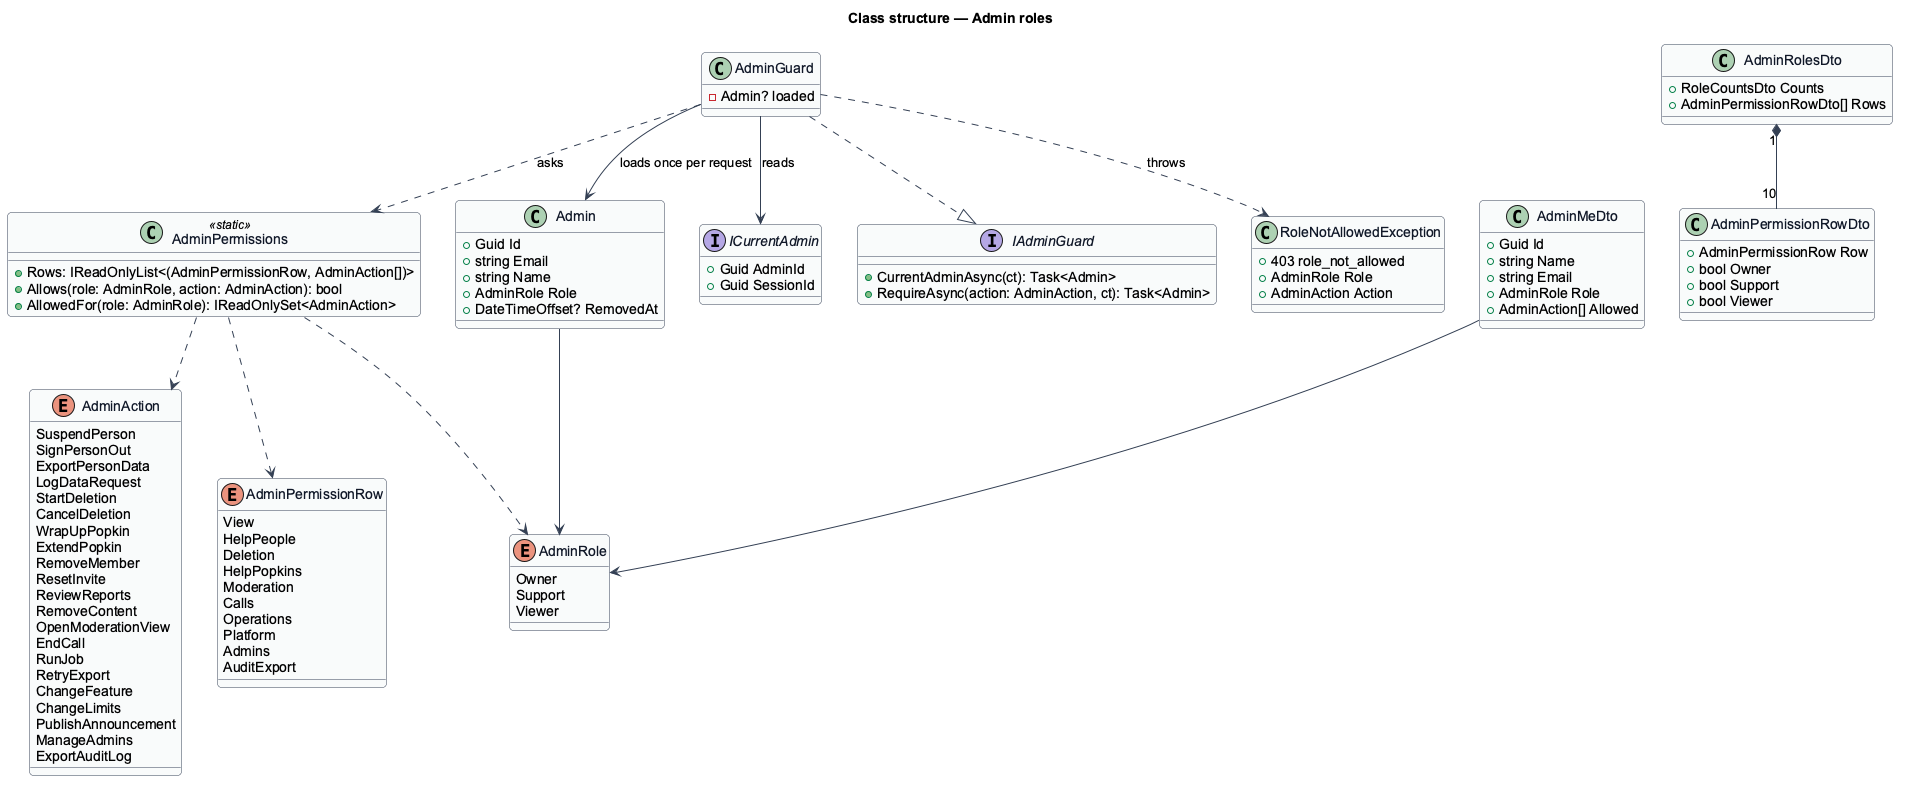

The diagram above was rendered by PlantUML. Its source (embedded in the PNG):
@startuml
' --- shared skin header ---
skinparam backgroundColor #FFFFFF
skinparam shadowing false
skinparam roundcorner 8
skinparam defaultFontName Arial
skinparam ArrowColor #344054
skinparam class {
  BorderColor #344054
  FontColor #101828
  BackgroundColor #F9FAFB
}
' --------------------------
title Class structure — Admin roles

enum AdminRole {
  Owner
  Support
  Viewer
}
enum AdminAction {
  SuspendPerson
  SignPersonOut
  ExportPersonData
  LogDataRequest
  StartDeletion
  CancelDeletion
  WrapUpPopkin
  ExtendPopkin
  RemoveMember
  ResetInvite
  ReviewReports
  RemoveContent
  OpenModerationView
  EndCall
  RunJob
  RetryExport
  ChangeFeature
  ChangeLimits
  PublishAnnouncement
  ManageAdmins
  ExportAuditLog
}
enum AdminPermissionRow {
  View
  HelpPeople
  Deletion
  HelpPopkins
  Moderation
  Calls
  Operations
  Platform
  Admins
  AuditExport
}
class AdminPermissions <<static>> {
  +Rows: IReadOnlyList<(AdminPermissionRow, AdminAction[])>
  +Allows(role: AdminRole, action: AdminAction): bool
  +AllowedFor(role: AdminRole): IReadOnlySet<AdminAction>
}
class Admin {
  +Guid Id
  +string Email
  +string Name
  +AdminRole Role
  +DateTimeOffset? RemovedAt
}
interface ICurrentAdmin {
  +Guid AdminId
  +Guid SessionId
}
interface IAdminGuard {
  +CurrentAdminAsync(ct): Task<Admin>
  +RequireAsync(action: AdminAction, ct): Task<Admin>
}
class AdminGuard {
  -Admin? loaded
}
class RoleNotAllowedException {
  +403 role_not_allowed
  +AdminRole Role
  +AdminAction Action
}
class AdminMeDto {
  +Guid Id
  +string Name
  +string Email
  +AdminRole Role
  +AdminAction[] Allowed
}
class AdminRolesDto {
  +RoleCountsDto Counts
  +AdminPermissionRowDto[] Rows
}
class AdminPermissionRowDto {
  +AdminPermissionRow Row
  +bool Owner
  +bool Support
  +bool Viewer
}
Admin --> AdminRole
AdminPermissions ..> AdminRole
AdminPermissions ..> AdminAction
AdminPermissions ..> AdminPermissionRow
AdminGuard ..|> IAdminGuard
AdminGuard --> ICurrentAdmin : reads
AdminGuard --> Admin : loads once per request
AdminGuard ..> AdminPermissions : asks
AdminGuard ..> RoleNotAllowedException : throws
AdminMeDto --> AdminRole
AdminRolesDto "1" *-- "10" AdminPermissionRowDto
@enduml